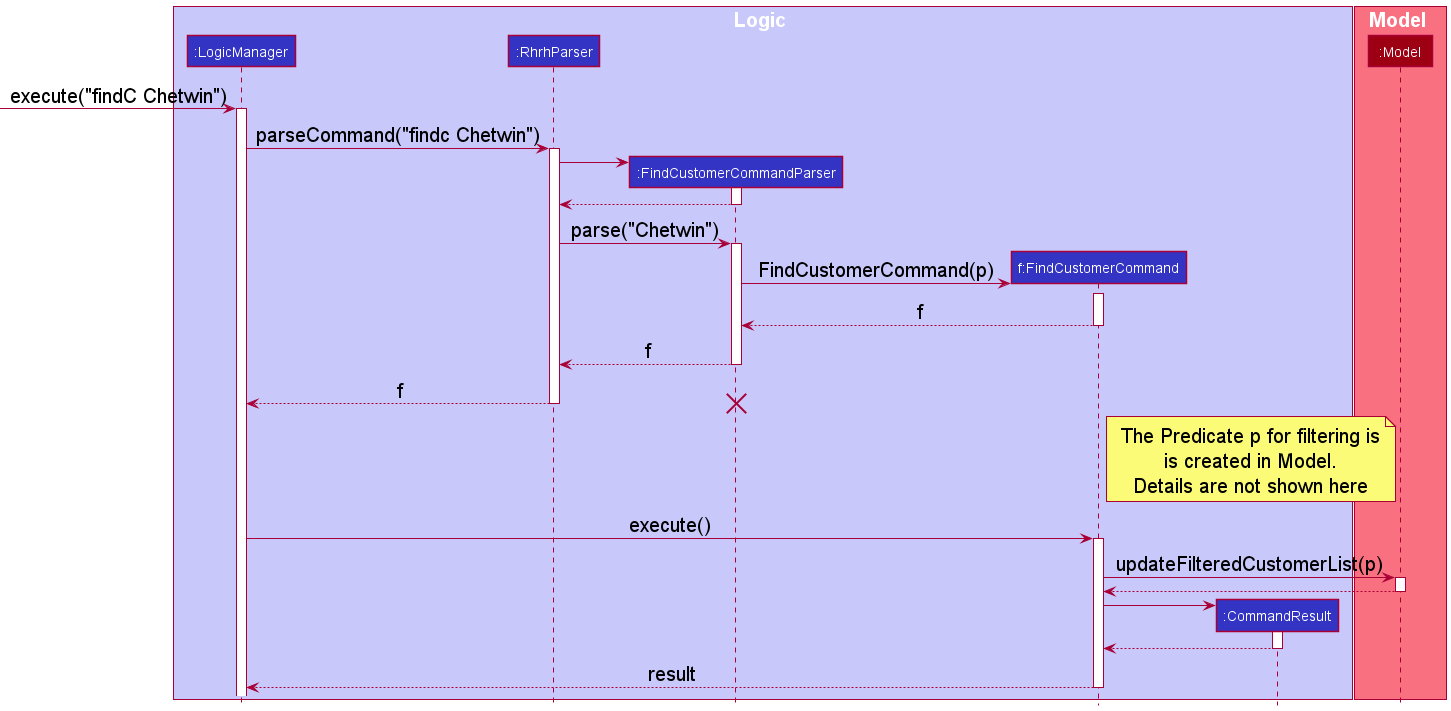

The diagram above was rendered by PlantUML. Its source (embedded in the PNG):
@startuml
!include style.puml
skinparam NoteFontSize 20

box Logic LOGIC_COLOR_T1
participant ":LogicManager" as LogicManager LOGIC_COLOR
participant ":RhrhParser" as RhrhParser LOGIC_COLOR
participant ":FindCustomerCommandParser" as FindCustomerCommandParser LOGIC_COLOR
participant "f:FindCustomerCommand" as FindCustomerCommand LOGIC_COLOR
participant ":CommandResult" as CommandResult LOGIC_COLOR
end box

box Model MODEL_COLOR_T1
participant ":Model" as Model MODEL_COLOR
end box

[-> LogicManager : execute("findC Chetwin")
activate LogicManager

LogicManager -> RhrhParser : parseCommand("findc Chetwin")
activate RhrhParser

create FindCustomerCommandParser
RhrhParser -> FindCustomerCommandParser
activate FindCustomerCommandParser

RhrhParser <-- FindCustomerCommandParser
deactivate FindCustomerCommandParser

RhrhParser -> FindCustomerCommandParser : parse("Chetwin")
activate FindCustomerCommandParser

create FindCustomerCommand
FindCustomerCommandParser -> FindCustomerCommand : FindCustomerCommand(p)
activate FindCustomerCommand

FindCustomerCommandParser <-- FindCustomerCommand : f
deactivate FindCustomerCommand

FindCustomerCommandParser --> RhrhParser : f
deactivate FindCustomerCommandParser

RhrhParser --> LogicManager : f
deactivate RhrhParser
destroy FindCustomerCommandParser


note left of Model : The Predicate p for filtering is\nis created in Model.\nDetails are not shown here


LogicManager -> FindCustomerCommand : execute()
activate FindCustomerCommand

FindCustomerCommand -> Model : updateFilteredCustomerList(p)
activate Model
FindCustomerCommand <-- Model
deactivate Model


create CommandResult
FindCustomerCommand -> CommandResult
activate CommandResult

CommandResult --> FindCustomerCommand
deactivate CommandResult

FindCustomerCommand --> LogicManager : result
deactivate FindCustomerCommand
@enduml